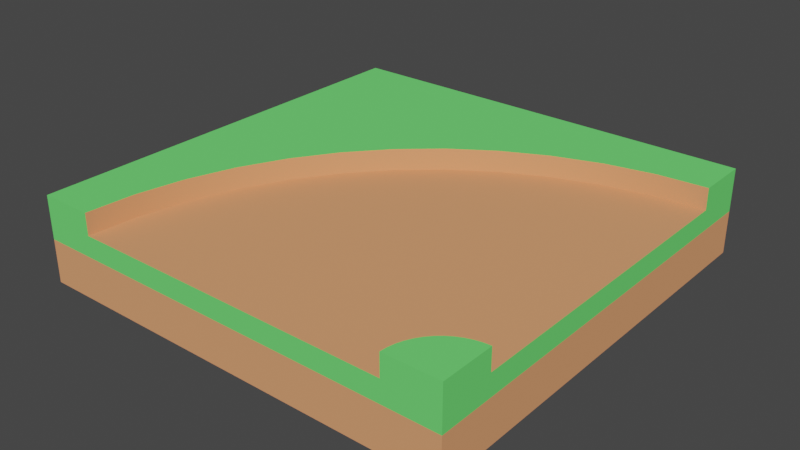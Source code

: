 # Source: zatacka.blend  (saved by Blender 3.6.13; exported with 4.5.12 LTS)
import bpy
from mathutils import Matrix  # noqa: F401  (used for matrix-valued properties, if any)

bpy.ops.wm.read_factory_settings(use_empty=True)
scene = bpy.context.scene
scene.name = 'Scene'

# ---- collections
col_collection = bpy.data.collections.new('Collection'); scene.collection.children.link(col_collection)

# ---- materials (node trees are filled in below, after node groups)
mat_dirtdark = bpy.data.materials.new('dirtDark')
mat_dirtdark.use_transparent_shadow = False
mat_dirtdark.roughness = 1.0
mat_dirt = bpy.data.materials.new('dirt')
mat_dirt.use_transparent_shadow = False
mat_dirt.roughness = 1.0
mat_foliage = bpy.data.materials.new('foliage')
mat_foliage.use_transparent_shadow = False
mat_foliage.roughness = 1.0

# ---- material node trees
mat_dirtdark.use_nodes = True; mat_dirtdark.node_tree.nodes.clear()
_N = mat_dirtdark.node_tree.nodes; _L = mat_dirtdark.node_tree.links
n0 = _N.new('ShaderNodeBsdfPrincipled'); n0.name = 'Principled BSDF'; n0.location = (0, 300)
n0.distribution = 'GGX'
n0.subsurface_method = 'RANDOM_WALK_SKIN'
n0.inputs[0].default_value = (0.8, 0.3405, 0.16, 1.0)
n0.inputs[2].default_value = 1.0
n0.inputs[3].default_value = 1.45
n0.inputs[13].default_value = 0.0
n0.inputs[27].default_value = (0.0, 0.0, 0.0, 1.0)
n0.inputs[28].default_value = 1.0
n1 = _N.new('ShaderNodeOutputMaterial'); n1.name = 'Material Output'; n1.location = (280, 300)
_L.new(n0.outputs[0], n1.inputs[0])
n1.is_active_output = True
mat_dirt.use_nodes = True; mat_dirt.node_tree.nodes.clear()
_N = mat_dirt.node_tree.nodes; _L = mat_dirt.node_tree.links
n0 = _N.new('ShaderNodeBsdfPrincipled'); n0.name = 'Principled BSDF'; n0.location = (0, 300)
n0.distribution = 'GGX'
n0.subsurface_method = 'RANDOM_WALK_SKIN'
n0.inputs[0].default_value = (0.8, 0.3405, 0.16, 1.0)
n0.inputs[2].default_value = 1.0
n0.inputs[3].default_value = 1.45
n0.inputs[13].default_value = 0.0
n0.inputs[27].default_value = (0.0, 0.0, 0.0, 1.0)
n0.inputs[28].default_value = 1.0
n1 = _N.new('ShaderNodeOutputMaterial'); n1.name = 'Material Output'; n1.location = (280, 300)
_L.new(n0.outputs[0], n1.inputs[0])
n1.is_active_output = True
mat_foliage.use_nodes = True; mat_foliage.node_tree.nodes.clear()
_N = mat_foliage.node_tree.nodes; _L = mat_foliage.node_tree.links
n0 = _N.new('ShaderNodeBsdfPrincipled'); n0.name = 'Principled BSDF'; n0.location = (0, 300)
n0.distribution = 'GGX'
n0.subsurface_method = 'RANDOM_WALK_SKIN'
n0.inputs[0].default_value = (0.16, 0.8, 0.1702, 1.0)
n0.inputs[2].default_value = 1.0
n0.inputs[3].default_value = 1.45
n0.inputs[13].default_value = 0.0
n0.inputs[27].default_value = (0.0, 0.0, 0.0, 1.0)
n0.inputs[28].default_value = 1.0
n1 = _N.new('ShaderNodeOutputMaterial'); n1.name = 'Material Output'; n1.location = (280, 300)
_L.new(n0.outputs[0], n1.inputs[0])
n1.is_active_output = True

# ---- world
world_world = bpy.data.worlds.new('World'); scene.world = world_world
world_world.use_nodes = True; world_world.node_tree.nodes.clear()
_N = world_world.node_tree.nodes; _L = world_world.node_tree.links
n0 = _N.new('ShaderNodeOutputWorld'); n0.name = 'World Output'; n0.location = (300, 300)
n1 = _N.new('ShaderNodeBackground'); n1.name = 'Background'; n1.location = (10, 300)
n1.inputs[0].default_value = (0.05088, 0.05088, 0.05088, 1.0)
_L.new(n1.outputs[0], n0.inputs[0])
n0.is_active_output = True
world_world.color = (0.05088, 0.05088, 0.05088)
world_world.use_sun_shadow = False
world_world.sun_shadow_jitter_overblur = 0.0

# ---- meshes
me_tile_cornerround = bpy.data.meshes.new('tile_cornerRound')
me_tile_cornerround.from_pydata([(-0.2578, 0.2, 0.0625), (-0.2578, 0.15, 0.0625), (-0.3084, 0.2, 0.1652), (-0.3084, 0.15, 0.1652), (-0.03267, 0.15, -0.1942), (-0.1187, 0.15, -0.1187), (-0.03267, 0.2, -0.1942), (-0.1187, 0.2, -0.1187), (0.1652, 0.15, -0.3084), (0.0625, 0.15, -0.2578), (0.1652, 0.2, -0.3084), (0.0625, 0.2, -0.2578), (0.3858, 0.15, -0.3675), (0.2735, 0.15, -0.3452), (0.3858, 0.2, -0.3675), (0.2735, 0.2, -0.3452), (0.5, 0.15, -0.2812), (0.398, 0.15, -0.2746), (0.5, 0.15, -0.375), (0.2978, 0.15, -0.2546), (0.201, 0.15, -0.2218), (0.1094, 0.15, -0.1766), (0.02441, 0.15, -0.1198), (-0.05243, 0.15, -0.05243), (-0.1198, 0.15, 0.02441), (-0.1942, 0.15, -0.03267), (-0.1766, 0.15, 0.1094), (-0.2218, 0.15, 0.201), (-0.2546, 0.15, 0.2978), (-0.2746, 0.15, 0.398), (-0.2812, 0.15, 0.5), (-0.375, 0.15, 0.5), (-0.3452, 0.15, 0.2735), (-0.3675, 0.15, 0.3858), (-0.1942, 0.2, -0.03267), (0.5, 0.2, -0.375), (0.4116, 0.15, 0.4116), (0.4116, 0.2, 0.4116), (0.4008, 0.15, 0.4239), (0.4008, 0.2, 0.4239), (0.3917, 0.15, 0.4375), (0.3917, 0.2, 0.4375), (-0.3452, 0.2, 0.2735), (-0.3675, 0.2, 0.3858), (0.4837, 0.15, 0.3761), (0.5, 0.15, 0.375), (0.4837, 0.2, 0.3761), (0.5, 0.2, 0.375), (0.4375, 0.15, 0.3917), (0.4522, 0.15, 0.3845), (0.4375, 0.2, 0.3917), (0.4522, 0.2, 0.3845), (0.3761, 0.15, 0.4837), (0.3761, 0.2, 0.4837), (0.375, 0.15, 0.5), (0.375, 0.2, 0.5), (0.4676, 0.15, 0.3793), (0.4676, 0.2, 0.3793), (0.3793, 0.15, 0.4676), (0.3793, 0.2, 0.4676), (0.3845, 0.15, 0.4522), (0.3845, 0.2, 0.4522), (0.4239, 0.15, 0.4008), (0.4239, 0.2, 0.4008), (-0.375, 0.2, 0.5), (0.5, 0.15, 0.2812), (0.4714, 0.15, 0.2831), (0.4434, 0.15, 0.2887), (0.4163, 0.15, 0.2979), (0.3906, 0.15, 0.3106), (0.3668, 0.15, 0.3265), (0.2812, 0.15, 0.5), (0.3453, 0.15, 0.3453), (0.3265, 0.15, 0.3668), (0.3106, 0.15, 0.3906), (0.2979, 0.15, 0.4163), (0.2887, 0.15, 0.4434), (0.2831, 0.15, 0.4714), (0.5, 0.1, -0.5), (0.5, 0.0, -0.5), (0.5, 0.1, 0.5), (0.5, 0.0, 0.5), (-0.5, 0.0, -0.5), (-0.5, 0.1, -0.5), (-0.5, 0.0, 0.5), (-0.5, 0.1, 0.5), (0.5, 0.2, -0.5), (-0.5, 0.2, -0.5), (-0.5, 0.2, 0.5), (0.5, 0.2, 0.5)], [], [(2, 1, 0), (1, 2, 3), (6, 5, 4), (5, 6, 7), (10, 9, 8), (9, 10, 11), (11, 4, 9), (4, 11, 6), (14, 13, 12), (13, 14, 15), (18, 17, 16), (17, 18, 12), (17, 12, 19), (19, 12, 13), (19, 13, 20), (20, 13, 8), (20, 8, 21), (21, 8, 9), (21, 9, 22), (22, 9, 4), (22, 4, 23), (23, 4, 5), (23, 5, 24), (24, 5, 25), (24, 25, 26), (26, 25, 27), (27, 25, 1), (27, 1, 28), (28, 1, 29), (29, 1, 3), (29, 3, 30), (30, 3, 31), (31, 3, 32), (31, 32, 33), (34, 5, 7), (5, 34, 25), (0, 25, 34), (25, 0, 1), (15, 8, 13), (8, 15, 10), (35, 12, 18), (12, 35, 14), (38, 37, 36), (37, 38, 39), (40, 39, 38), (39, 40, 41), (43, 32, 42), (32, 43, 33), (46, 45, 44), (45, 46, 47), (50, 49, 48), (49, 50, 51), (54, 53, 52), (53, 54, 55), (57, 44, 56), (44, 57, 46), (42, 3, 2), (3, 42, 32), (52, 59, 58), (59, 52, 53), (60, 41, 40), (41, 60, 61), (58, 61, 60), (61, 58, 59), (63, 48, 62), (48, 63, 50), (64, 33, 43), (33, 64, 31), (37, 62, 36), (62, 37, 63), (65, 44, 45), (44, 65, 66), (44, 66, 56), (56, 66, 67), (56, 67, 49), (49, 67, 48), (48, 67, 68), (48, 68, 62), (62, 68, 36), (36, 68, 69), (36, 69, 38), (38, 69, 40), (40, 69, 60), (60, 69, 70), (60, 70, 58), (58, 70, 52), (52, 70, 54), (54, 70, 71), (71, 70, 72), (71, 72, 73), (71, 73, 74), (71, 74, 75), (71, 75, 76), (71, 76, 77), (51, 56, 49), (56, 51, 57), (80, 79, 78), (79, 80, 81), (83, 79, 82), (79, 83, 78), (84, 79, 81), (79, 84, 82), (80, 84, 81), (84, 80, 85), (84, 83, 82), (83, 84, 85), (16, 66, 65), (66, 16, 17), (66, 17, 67), (67, 17, 68), (68, 17, 69), (69, 17, 19), (69, 19, 70), (70, 19, 72), (72, 19, 73), (73, 19, 74), (74, 19, 75), (75, 19, 76), (76, 19, 20), (76, 20, 77), (77, 20, 71), (71, 20, 30), (30, 20, 21), (30, 21, 22), (30, 22, 23), (30, 23, 24), (30, 24, 26), (30, 26, 27), (30, 27, 28), (30, 28, 29), (86, 14, 35), (14, 86, 87), (14, 87, 15), (15, 87, 10), (10, 87, 11), (11, 87, 6), (6, 87, 7), (7, 87, 34), (34, 87, 0), (0, 87, 2), (2, 87, 42), (42, 87, 43), (43, 87, 64), (64, 87, 88), (87, 78, 83), (78, 87, 86), (89, 45, 47), (80, 45, 89), (80, 65, 45), (80, 16, 65), (80, 18, 16), (78, 18, 80), (78, 35, 18), (35, 78, 86), (80, 54, 85), (54, 80, 89), (54, 89, 55), (31, 85, 54), (85, 31, 88), (31, 54, 71), (31, 71, 30), (88, 31, 64), (47, 55, 89), (55, 47, 46), (55, 46, 57), (55, 57, 51), (55, 51, 50), (55, 50, 63), (55, 63, 37), (55, 37, 39), (55, 39, 41), (55, 41, 61), (55, 61, 59), (55, 59, 53), (85, 87, 83), (87, 85, 88)])
me_tile_cornerround.polygons.foreach_set('material_index', [0, 0, 0, 0, 0, 0, 0, 0, 0, 0, 0, 0, 0, 0, 0, 0, 0, 0, 0, 0, 0, 0, 0, 0, 0, 0, 0, 0, 0, 0, 0, 0, 0, 0, 0, 0, 0, 0, 0, 0, 0, 0, 0, 0, 0, 0, 0, 0, 0, 0, 0, 0, 0, 0, 0, 0, 0, 0, 0, 0, 0, 0, 0, 0, 0, 0, 0, 0, 0, 0, 0, 0, 0, 0, 0, 0, 0, 0, 0, 0, 0, 0, 0, 0, 0, 0, 0, 0, 0, 0, 0, 0, 0, 0, 0, 0, 1, 1, 1, 1, 1, 1, 1, 1, 1, 1, 1, 1, 1, 1, 1, 1, 1, 1, 1, 1, 1, 1, 1, 1, 1, 1, 1, 1, 1, 1, 1, 1, 1, 1, 2, 2, 2, 2, 2, 2, 2, 2, 2, 2, 2, 2, 2, 2, 2, 2, 2, 2, 2, 2, 2, 2, 2, 2, 2, 2, 2, 2, 2, 2, 2, 2, 2, 2, 2, 2, 2, 2, 2, 2, 2, 2, 2, 2, 2, 2])
_uv = me_tile_cornerround.uv_layers.new(name='UVMap')
_uv.uv.foreach_set('vector', [-11.2, 7.874, -6.695, 5.906, -6.695, 7.874, -6.695, 5.906, -11.2, 7.874, -11.2, 5.906, 4.074, 7.874, -0.4323, 5.906, 4.074, 5.906, -0.4323, 5.906, 4.074, 7.874, -0.4323, 7.874, 11.2, 7.874, 6.695, 5.906, 11.2, 5.906, 6.695, 5.906, 11.2, 7.874, 6.695, 7.874, 7.684, 7.874, 3.178, 5.906, 7.684, 5.906, 3.178, 5.906, 7.684, 7.874, 3.178, 7.874, 17.72, 7.874, 13.21, 5.906, 17.72, 5.906, 13.21, 5.906, 17.72, 7.874, 13.21, 7.874, -19.69, -14.76, -15.67, -10.81, -19.69, -11.07, -15.67, -10.81, -19.69, -14.76, -15.19, -14.47, -15.67, -10.81, -15.19, -14.47, -11.72, -10.02, -11.72, -10.02, -15.19, -14.47, -10.77, -13.59, -11.72, -10.02, -10.77, -13.59, -7.915, -8.732, -7.915, -8.732, -10.77, -13.59, -6.502, -12.14, -7.915, -8.732, -6.502, -12.14, -4.306, -6.952, -4.306, -6.952, -6.502, -12.14, -2.461, -10.15, -4.306, -6.952, -2.461, -10.15, -0.9608, -4.717, -0.9608, -4.717, -2.461, -10.15, 1.286, -7.645, -0.9608, -4.717, 1.286, -7.645, 2.064, -2.064, 2.064, -2.064, 1.286, -7.645, 4.674, -4.674, 2.064, -2.064, 4.674, -4.674, 4.717, 0.9608, 4.717, 0.9608, 4.674, -4.674, 7.645, -1.286, 4.717, 0.9608, 7.645, -1.286, 6.952, 4.306, 6.952, 4.306, 7.645, -1.286, 8.732, 7.915, 8.732, 7.915, 7.645, -1.286, 10.15, 2.461, 8.732, 7.915, 10.15, 2.461, 10.02, 11.72, 10.02, 11.72, 10.15, 2.461, 10.81, 15.67, 10.81, 15.67, 10.15, 2.461, 12.14, 6.502, 10.81, 15.67, 12.14, 6.502, 11.07, 19.69, 11.07, 19.69, 12.14, 6.502, 14.76, 19.69, 14.76, 19.69, 12.14, 6.502, 13.59, 10.77, 14.76, 19.69, 13.59, 10.77, 14.47, 15.19, -4.074, 7.874, 0.4323, 5.906, 0.4323, 7.874, 0.4323, 5.906, -4.074, 7.874, -4.074, 5.906, -7.684, 7.874, -3.178, 5.906, -3.178, 7.874, -3.178, 5.906, -7.684, 7.874, -7.684, 5.906, 14.57, 7.874, 10.06, 5.906, 14.57, 5.906, 10.06, 5.906, 14.57, 7.874, 10.06, 7.874, 20.61, 7.874, 16.1, 5.906, 20.61, 5.906, 16.1, 5.906, 20.61, 7.874, 16.1, 7.874, 2.143, 5.906, 1.499, 7.874, 1.499, 5.906, 1.499, 7.874, 2.143, 5.906, 2.143, 7.874, 5.753, 5.906, 5.109, 7.874, 5.109, 5.906, 5.109, 7.874, 5.753, 5.906, 5.753, 7.874, -17.72, 7.874, -13.21, 5.906, -13.21, 7.874, -13.21, 5.906, -17.72, 7.874, -17.72, 5.906, -18.03, 7.874, -18.68, 5.906, -18.03, 5.906, -18.68, 5.906, -18.03, 7.874, -18.68, 7.874, -8.627, 7.874, -9.27, 5.906, -8.627, 5.906, -9.27, 5.906, -8.627, 7.874, -9.27, 7.874, 18.68, 5.906, 18.03, 7.874, 18.03, 5.906, 18.03, 7.874, 18.68, 5.906, 18.68, 7.874, -15.14, 7.874, -15.79, 5.906, -15.14, 5.906, -15.79, 5.906, -15.14, 7.874, -15.79, 7.874, -14.57, 7.874, -10.06, 5.906, -10.06, 7.874, -10.06, 5.906, -14.57, 7.874, -14.57, 5.906, 15.79, 5.906, 15.14, 7.874, 15.14, 5.906, 15.14, 7.874, 15.79, 5.906, 15.79, 7.874, 9.27, 5.906, 8.627, 7.874, 8.627, 5.906, 8.627, 7.874, 9.27, 5.906, 9.27, 7.874, 12.63, 5.906, 11.99, 7.874, 11.99, 5.906, 11.99, 7.874, 12.63, 5.906, 12.63, 7.874, -5.109, 7.874, -5.753, 5.906, -5.109, 5.906, -5.753, 5.906, -5.109, 7.874, -5.753, 7.874, -20.61, 7.874, -16.1, 5.906, -16.1, 7.874, -16.1, 5.906, -20.61, 7.874, -20.61, 5.906, -1.499, 7.874, -2.143, 5.906, -1.499, 5.906, -2.143, 5.906, -1.499, 7.874, -2.143, 7.874, -19.69, 11.07, -19.04, 14.81, -19.69, 14.76, -19.04, 14.81, -19.69, 11.07, -18.56, 11.15, -19.04, 14.81, -18.56, 11.15, -18.41, 14.93, -18.41, 14.93, -18.56, 11.15, -17.46, 11.37, -18.41, 14.93, -17.46, 11.37, -17.8, 15.14, -17.8, 15.14, -17.46, 11.37, -17.22, 15.42, -17.22, 15.42, -17.46, 11.37, -16.39, 11.73, -17.22, 15.42, -16.39, 11.73, -16.69, 15.78, -16.69, 15.78, -16.39, 11.73, -16.21, 16.21, -16.21, 16.21, -16.39, 11.73, -15.38, 12.23, -16.21, 16.21, -15.38, 12.23, -15.78, 16.69, -15.78, 16.69, -15.38, 12.23, -15.42, 17.22, -15.42, 17.22, -15.38, 12.23, -15.14, 17.8, -15.14, 17.8, -15.38, 12.23, -14.44, 12.85, -15.14, 17.8, -14.44, 12.85, -14.93, 18.41, -14.93, 18.41, -14.44, 12.85, -14.81, 19.04, -14.81, 19.04, -14.44, 12.85, -14.76, 19.69, -14.76, 19.69, -14.44, 12.85, -11.07, 19.69, -11.07, 19.69, -14.44, 12.85, -13.6, 13.6, -11.07, 19.69, -13.6, 13.6, -12.85, 14.44, -11.07, 19.69, -12.85, 14.44, -12.23, 15.38, -11.07, 19.69, -12.23, 15.38, -11.73, 16.39, -11.07, 19.69, -11.73, 16.39, -11.37, 17.46, -11.07, 19.69, -11.37, 17.46, -11.15, 18.56, -11.99, 7.874, -12.63, 5.906, -11.99, 5.906, -12.63, 5.906, -11.99, 7.874, -12.63, 7.874, -19.69, 3.937, 19.69, 0.0, 19.69, 3.937, 19.69, 0.0, -19.69, 3.937, -19.69, 0.0, 19.69, 3.937, -19.69, 0.0, 19.69, 0.0, -19.69, 0.0, 19.69, 3.937, -19.69, 3.937, -19.69, 19.69, 19.69, -19.69, 19.69, 19.69, 19.69, -19.69, -19.69, 19.69, -19.69, -19.69, 19.69, 3.937, -19.69, 0.0, 19.69, 0.0, -19.69, 0.0, 19.69, 3.937, -19.69, 3.937, 19.69, 0.0, -19.69, 3.937, -19.69, 0.0, -19.69, 3.937, 19.69, 0.0, 19.69, 3.937, -19.69, -11.07, -18.56, 11.15, -19.69, 11.07, -18.56, 11.15, -19.69, -11.07, -15.67, -10.81, -18.56, 11.15, -15.67, -10.81, -17.46, 11.37, -17.46, 11.37, -15.67, -10.81, -16.39, 11.73, -16.39, 11.73, -15.67, -10.81, -15.38, 12.23, -15.38, 12.23, -15.67, -10.81, -11.72, -10.02, -15.38, 12.23, -11.72, -10.02, -14.44, 12.85, -14.44, 12.85, -11.72, -10.02, -13.6, 13.6, -13.6, 13.6, -11.72, -10.02, -12.85, 14.44, -12.85, 14.44, -11.72, -10.02, -12.23, 15.38, -12.23, 15.38, -11.72, -10.02, -11.73, 16.39, -11.73, 16.39, -11.72, -10.02, -11.37, 17.46, -11.37, 17.46, -11.72, -10.02, -7.915, -8.732, -11.37, 17.46, -7.915, -8.732, -11.15, 18.56, -11.15, 18.56, -7.915, -8.732, -11.07, 19.69, -11.07, 19.69, -7.915, -8.732, 11.07, 19.69, 11.07, 19.69, -7.915, -8.732, -4.306, -6.952, 11.07, 19.69, -4.306, -6.952, -0.9608, -4.717, 11.07, 19.69, -0.9608, -4.717, 2.064, -2.064, 11.07, 19.69, 2.064, -2.064, 4.717, 0.9608, 11.07, 19.69, 4.717, 0.9608, 6.952, 4.306, 11.07, 19.69, 6.952, 4.306, 8.732, 7.915, 11.07, 19.69, 8.732, 7.915, 10.02, 11.72, 11.07, 19.69, 10.02, 11.72, 10.81, 15.67, -19.69, -19.69, -15.19, -14.47, -19.69, -14.76, -15.19, -14.47, -19.69, -19.69, 19.69, -19.69, -15.19, -14.47, 19.69, -19.69, -10.77, -13.59, -10.77, -13.59, 19.69, -19.69, -6.502, -12.14, -6.502, -12.14, 19.69, -19.69, -2.461, -10.15, -2.461, -10.15, 19.69, -19.69, 1.286, -7.645, 1.286, -7.645, 19.69, -19.69, 4.674, -4.674, 4.674, -4.674, 19.69, -19.69, 7.645, -1.286, 7.645, -1.286, 19.69, -19.69, 10.15, 2.461, 10.15, 2.461, 19.69, -19.69, 12.14, 6.502, 12.14, 6.502, 19.69, -19.69, 13.59, 10.77, 13.59, 10.77, 19.69, -19.69, 14.47, 15.19, 14.47, 15.19, 19.69, -19.69, 14.76, 19.69, 14.76, 19.69, 19.69, -19.69, 19.69, 19.69, 19.69, 7.874, -19.69, 3.937, 19.69, 3.937, -19.69, 3.937, 19.69, 7.874, -19.69, 7.874, -19.69, 7.874, -14.76, 5.906, -14.76, 7.874, -19.69, 3.937, -14.76, 5.906, -19.69, 7.874, -19.69, 3.937, -11.07, 5.906, -14.76, 5.906, -19.69, 3.937, 11.07, 5.906, -11.07, 5.906, -19.69, 3.937, 14.76, 5.906, 11.07, 5.906, 19.69, 3.937, 14.76, 5.906, -19.69, 3.937, 19.69, 3.937, 14.76, 7.874, 14.76, 5.906, 14.76, 7.874, 19.69, 3.937, 19.69, 7.874, 19.69, 3.937, 14.76, 5.906, -19.69, 3.937, 14.76, 5.906, 19.69, 3.937, 19.69, 7.874, 14.76, 5.906, 19.69, 7.874, 14.76, 7.874, -14.76, 5.906, -19.69, 3.937, 14.76, 5.906, -19.69, 3.937, -14.76, 5.906, -19.69, 7.874, -14.76, 5.906, 14.76, 5.906, 11.07, 5.906, -14.76, 5.906, 11.07, 5.906, -11.07, 5.906, -19.69, 7.874, -14.76, 5.906, -14.76, 7.874, -19.69, 14.76, -14.76, 19.69, -19.69, 19.69, -14.76, 19.69, -19.69, 14.76, -19.04, 14.81, -14.76, 19.69, -19.04, 14.81, -18.41, 14.93, -14.76, 19.69, -18.41, 14.93, -17.8, 15.14, -14.76, 19.69, -17.8, 15.14, -17.22, 15.42, -14.76, 19.69, -17.22, 15.42, -16.69, 15.78, -14.76, 19.69, -16.69, 15.78, -16.21, 16.21, -14.76, 19.69, -16.21, 16.21, -15.78, 16.69, -14.76, 19.69, -15.78, 16.69, -15.42, 17.22, -14.76, 19.69, -15.42, 17.22, -15.14, 17.8, -14.76, 19.69, -15.14, 17.8, -14.93, 18.41, -14.76, 19.69, -14.93, 18.41, -14.81, 19.04, 19.69, 3.937, -19.69, 7.874, -19.69, 3.937, -19.69, 7.874, 19.69, 3.937, 19.69, 7.874])
me_tile_cornerround.materials.append(mat_dirtdark)
me_tile_cornerround.materials.append(mat_dirt)
me_tile_cornerround.materials.append(mat_foliage)
me_tile_cornerround.update()
me_tile_cornerround.normals_split_custom_set([tuple(v) for v in zip(*[iter([0.9239, -1.831e-06, 0.3827, 0.866, -7.787e-07, 0.5, 0.866, 0.0, 0.5, 0.866, 1.831e-06, 0.5, 0.9239, 7.787e-07, 0.3827, 0.9239, 0.0, 0.3827, 0.6088, 3.591e-06, 0.7933, 0.7071, 0.0, 0.7071, 0.6088, -2.858e-09, 0.7933, 0.7071, -3.591e-06, 0.7071, 0.6088, 0.0, 0.7933, 0.7071, 2.858e-09, 0.7071, 0.3827, 3.593e-06, 0.9239, 0.5, 0.0, 0.866, 0.3827, -2.858e-09, 0.9239, 0.5, -3.593e-06, 0.866, 0.3827, 0.0, 0.9239, 0.5, 2.858e-09, 0.866, 0.5, 3.584e-06, 0.866, 0.6088, 0.0, 0.7934, 0.5, -2.858e-09, 0.866, 0.6087, -3.586e-06, 0.7934, 0.5, 0.0, 0.866, 0.6087, 2.858e-09, 0.7934, 0.1305, 3.599e-06, 0.9914, 0.2588, 0.0, 0.9659, 0.1305, -2.858e-09, 0.9914, 0.2588, -3.6e-06, 0.9659, 0.1305, 0.0, 0.9914, 0.2588, 2.858e-09, 0.9659, 0.0, 1.0, 0.0, 0.0, 1.0, 0.0, 0.0, 1.0, 0.0, 0.0, 1.0, 0.0, 0.0, 1.0, 0.0, 0.0, 1.0, 0.0, 0.0, 1.0, 0.0, 0.0, 1.0, 0.0, 0.0, 1.0, 0.0, 0.0, 1.0, 0.0, 0.0, 1.0, 0.0, 0.0, 1.0, 0.0, 0.0, 1.0, 0.0, 0.0, 1.0, 0.0, 0.0, 1.0, 0.0, 0.0, 1.0, 0.0, 0.0, 1.0, 0.0, 0.0, 1.0, 0.0, 0.0, 1.0, 1.948e-07, 0.0, 1.0, 1.948e-07, 0.0, 1.0, 1.948e-07, 0.0, 1.0, 0.0, 0.0, 1.0, 0.0, 0.0, 1.0, 0.0, 0.0, 1.0, 0.0, 0.0, 1.0, 0.0, 0.0, 1.0, 0.0, 0.0, 1.0, 0.0, 0.0, 1.0, 0.0, 0.0, 1.0, 0.0, 0.0, 1.0, 1.461e-07, 0.0, 1.0, 1.461e-07, 0.0, 1.0, 1.461e-07, 0.0, 1.0, 0.0, 0.0, 1.0, 0.0, 0.0, 1.0, 0.0, 0.0, 1.0, 0.0, 0.0, 1.0, 0.0, 0.0, 1.0, 0.0, 0.0, 1.0, 0.0, 0.0, 1.0, 0.0, 0.0, 1.0, 0.0, 0.0, 1.0, -4.871e-08, 0.0, 1.0, -4.871e-08, 0.0, 1.0, -4.871e-08, 0.0, 1.0, 1.159e-07, 0.0, 1.0, 1.159e-07, 0.0, 1.0, 1.159e-07, 0.0, 1.0, 0.0, 0.0, 1.0, 0.0, 0.0, 1.0, 0.0, 0.0, 1.0, -2.898e-08, 0.0, 1.0, -2.898e-08, 0.0, 1.0, -2.898e-08, 0.0, 1.0, 0.0, 0.0, 1.0, 0.0, 0.0, 1.0, 0.0, 0.0, 1.0, 0.0, 0.0, 1.0, 0.0, 0.0, 1.0, 0.0, 0.0, 1.0, -1.86e-07, 0.0, 1.0, -1.86e-07, 0.0, 1.0, -1.86e-07, 0.0, 1.0, 0.0, 0.0, 1.0, 0.0, 0.0, 1.0, 0.0, 0.0, 1.0, 1.826e-07, 0.0, 1.0, 1.826e-07, 0.0, 1.0, 1.826e-07, 0.0, 1.0, -2.723e-07, 0.0, 1.0, -2.723e-07, 0.0, 1.0, -2.723e-07, 0.7933, -1.844e-06, 0.6088, 0.7071, -7.787e-07, 0.7071, 0.7071, 0.0, 0.7071, 0.7071, 1.844e-06, 0.7071, 0.7933, 7.787e-07, 0.6088, 0.7933, 0.0, 0.6088, 0.866, -1.829e-06, 0.5, 0.7934, -7.475e-07, 0.6087, 0.7934, 0.0, 0.6087, 0.7934, 1.831e-06, 0.6088, 0.866, 7.475e-07, 0.5, 0.866, 0.0, 0.5, 0.2588, 3.586e-06, 0.9659, 0.3827, 0.0, 0.9239, 0.2588, -2.858e-09, 0.9659, 0.3827, -3.584e-06, 0.9239, 0.2588, 0.0, 0.9659, 0.3827, 2.858e-09, 0.9239, 0.0654, 0.0, 0.9979, 0.1305, 0.0, 0.9914, 0.0654, 0.0, 0.9979, 0.1305, -3.586e-06, 0.9914, 0.0654, 0.0, 0.9979, 0.1305, 2.858e-09, 0.9914, -0.7933, 2.487e-06, -0.6088, -0.7071, 5.116e-06, -0.7071, -0.7071, 3.124e-06, -0.7071, -0.7071, -2.483e-06, -0.7071, -0.7933, -5.116e-06, -0.6088, -0.7933, -3.124e-06, -0.6088, -0.866, 2.475e-06, -0.5, -0.7934, 5.116e-06, -0.6087, -0.7934, 3.124e-06, -0.6087, -0.7934, -2.475e-06, -0.6088, -0.866, -5.116e-06, -0.5, -0.866, -3.134e-05, -0.5, 0.9914, -1.835e-06, 0.1305, 0.9659, -7.787e-07, 0.2588, 0.9659, 0.0, 0.2588, 0.9659, 1.814e-06, 0.2588, 0.9914, 7.787e-07, 0.1305, 0.9914, 0.0, 0.1305, -0.1305, 2.317e-06, -0.9914, -0.0654, 0.0, -0.9979, -0.1305, 3.139e-06, -0.9914, -0.06541, 0.0, -0.9979, -0.1305, -5.041e-06, -0.9914, -0.06541, 0.0, -0.9979, -0.5, 2.293e-06, -0.866, -0.3827, 5.041e-06, -0.9239, -0.5, 3.139e-06, -0.866, -0.3827, -2.293e-06, -0.9239, -0.5, -5.041e-06, -0.866, -0.3827, -3.139e-06, -0.9239, -0.9979, 0.0, -0.0654, -0.9914, 5.116e-06, -0.1305, -0.9914, 3.124e-06, -0.1305, -0.9914, -2.49e-06, -0.1305, -0.9979, 0.0, -0.0654, -0.9979, 0.0, -0.0654, -0.2588, 2.308e-06, -0.9659, -0.1305, 2.509e-05, -0.9914, -0.2588, 3.139e-06, -0.9659, -0.1305, -2.308e-06, -0.9914, -0.2588, -5.026e-06, -0.9659, -0.1305, -3.139e-06, -0.9914, 0.9659, -1.818e-06, 0.2588, 0.9239, -7.475e-07, 0.3827, 0.9239, 0.0, 0.3827, 0.9239, 1.812e-06, 0.3827, 0.9659, 7.475e-07, 0.2588, 0.9659, 0.0, 0.2588, -0.9914, 2.466e-06, -0.1305, -0.9659, 5.124e-06, -0.2588, -0.9659, 2.194e-05, -0.2588, -0.9659, -2.466e-06, -0.2588, -0.9914, -5.124e-06, -0.1305, -0.9914, -3.124e-06, -0.1305, -0.9239, 2.494e-06, -0.3827, -0.866, 5.109e-06, -0.5, -0.866, 3.124e-06, -0.5, -0.866, -2.496e-06, -0.5, -0.9239, -5.109e-06, -0.3827, -0.9239, -3.124e-06, -0.3827, -0.9659, 2.431e-06, -0.2588, -0.9239, 5.14e-06, -0.3827, -0.9239, 3.124e-06, -0.3827, -0.9239, -2.429e-06, -0.3827, -0.9659, -5.14e-06, -0.2588, -0.9659, -3.124e-06, -0.2588, -0.6087, 2.31e-06, -0.7934, -0.5, 5.041e-06, -0.866, -0.6087, 3.139e-06, -0.7934, -0.5, -2.313e-06, -0.866, -0.6088, -5.041e-06, -0.7934, -0.5, -3.139e-06, -0.866, 0.9979, 0.0, 0.0654, 0.9914, -7.475e-07, 0.1305, 0.9914, 0.0, 0.1305, 0.9914, 1.801e-06, 0.1305, 0.9979, 0.0, 0.0654, 0.9979, 0.0, 0.0654, -0.7071, 2.321e-06, -0.7071, -0.6088, 5.026e-06, -0.7933, -0.7071, 3.139e-06, -0.7071, -0.6088, -2.321e-06, -0.7933, -0.7071, -5.026e-06, -0.7071, -0.6088, -3.139e-06, -0.7933, 0.0, 1.0, 0.0, 0.0, 1.0, 0.0, 0.0, 1.0, 0.0, 0.0, 1.0, 0.0, 0.0, 1.0, 0.0, 0.0, 1.0, 0.0, 0.0, 1.0, 0.0, 0.0, 1.0, 0.0, 0.0, 1.0, 0.0, 0.0, 1.0, 0.0, 0.0, 1.0, 0.0, 0.0, 1.0, 0.0, 0.0, 1.0, 1.522e-07, 0.0, 1.0, 1.522e-07, 0.0, 1.0, 1.522e-07, 0.0, 1.0, -7.927e-08, 0.0, 1.0, -7.927e-08, 0.0, 1.0, -7.927e-08, 0.0, 1.0, 0.0, 0.0, 1.0, 0.0, 0.0, 1.0, 0.0, 0.0, 1.0, 0.0, 0.0, 1.0, 0.0, 0.0, 1.0, 0.0, 0.0, 1.0, 1.728e-07, 0.0, 1.0, 1.728e-07, 0.0, 1.0, 1.728e-07, 0.0, 1.0, 0.0, 0.0, 1.0, 0.0, 0.0, 1.0, 0.0, 0.0, 1.0, -1.728e-07, 0.0, 1.0, -1.728e-07, 0.0, 1.0, -1.728e-07, 0.0, 1.0, 9.964e-08, 0.0, 1.0, 9.964e-08, 0.0, 1.0, 9.964e-08, 0.0, 1.0, 0.0, 0.0, 1.0, 0.0, 0.0, 1.0, 0.0, 0.0, 1.0, -1.423e-07, 0.0, 1.0, -1.423e-07, 0.0, 1.0, -1.423e-07, 0.0, 1.0, 2.492e-07, 0.0, 1.0, 2.492e-07, 0.0, 1.0, 2.492e-07, 0.0, 1.0, 0.0, 0.0, 1.0, 0.0, 0.0, 1.0, 0.0, 0.0, 1.0, 0.0, 0.0, 1.0, 0.0, 0.0, 1.0, 0.0, 0.0, 1.0, 0.0, 0.0, 1.0, 0.0, 0.0, 1.0, 0.0, 0.0, 1.0, 0.0, 0.0, 1.0, 0.0, 0.0, 1.0, 0.0, 0.0, 1.0, 6.048e-07, 0.0, 1.0, 6.048e-07, 0.0, 1.0, 6.048e-07, 0.0, 1.0, -4.471e-07, 0.0, 1.0, -4.471e-07, 0.0, 1.0, -4.471e-07, 0.0, 1.0, -3.683e-07, 0.0, 1.0, -3.683e-07, 0.0, 1.0, -3.683e-07, 0.0, 1.0, 0.0, 0.0, 1.0, 0.0, 0.0, 1.0, 0.0, 0.0, 1.0, 1.089e-06, 0.0, 1.0, 1.089e-06, 0.0, 1.0, 1.089e-06, -0.3827, 2.306e-06, -0.9239, -0.2588, 4.979e-06, -0.9659, -0.3827, 3.139e-06, -0.9239, -0.2588, -2.308e-06, -0.9659, -0.3827, -4.979e-06, -0.9239, -0.2588, -3.139e-06, -0.9659, 1.0, 0.0, 0.0, 1.0, 0.0, 0.0, 1.0, 0.0, 0.0, 1.0, 0.0, 0.0, 1.0, 0.0, 0.0, 1.0, 0.0, 0.0, 0.0, 0.0, -1.0, 0.0, 0.0, -1.0, 0.0, 0.0, -1.0, 0.0, 0.0, -1.0, 0.0, 0.0, -1.0, 0.0, 0.0, -1.0, 0.0, -1.0, 0.0, 0.0, -1.0, 0.0, 0.0, -1.0, 0.0, 0.0, -1.0, 0.0, 0.0, -1.0, 0.0, 0.0, -1.0, 0.0, 0.0, 0.0, 1.0, 0.0, 0.0, 1.0, 0.0, 0.0, 1.0, 0.0, 0.0, 1.0, 0.0, 0.0, 1.0, 0.0, 0.0, 1.0, -1.0, 0.0, 0.0, -1.0, 0.0, 0.0, -1.0, 0.0, 0.0, -1.0, 0.0, 0.0, -1.0, 0.0, 0.0, -1.0, 0.0, 0.0, 0.0, 1.0, 0.0, 0.0, 1.0, 0.0, 0.0, 1.0, 0.0, 0.0, 1.0, 0.0, 0.0, 1.0, 0.0, 0.0, 1.0, 0.0, 0.0, 1.0, -5.799e-08, 0.0, 1.0, -5.799e-08, 0.0, 1.0, -5.799e-08, 0.0, 1.0, 2.97e-08, 0.0, 1.0, 2.97e-08, 0.0, 1.0, 2.97e-08, 0.0, 1.0, 0.0, 0.0, 1.0, 0.0, 0.0, 1.0, 0.0, 0.0, 1.0, 0.0, 0.0, 1.0, 0.0, 0.0, 1.0, 0.0, 0.0, 1.0, 0.0, 0.0, 1.0, 0.0, 0.0, 1.0, 0.0, 0.0, 1.0, 0.0, 0.0, 1.0, 0.0, 0.0, 1.0, 0.0, 0.0, 1.0, 0.0, 0.0, 1.0, 0.0, 0.0, 1.0, 0.0, 0.0, 1.0, -2.205e-08, 0.0, 1.0, -2.205e-08, 0.0, 1.0, -2.205e-08, 0.0, 1.0, 0.0, 0.0, 1.0, 0.0, 0.0, 1.0, 0.0, 0.0, 1.0, 0.0, 0.0, 1.0, 0.0, 0.0, 1.0, 0.0, 0.0, 1.0, 0.0, 0.0, 1.0, 0.0, 0.0, 1.0, 0.0, 0.0, 1.0, -3.017e-07, 0.0, 1.0, -3.017e-07, 0.0, 1.0, -3.017e-07, 0.0, 1.0, 5.115e-07, 0.0, 1.0, 5.115e-07, 0.0, 1.0, 5.115e-07, 0.0, 1.0, 0.0, 0.0, 1.0, 0.0, 0.0, 1.0, 0.0, 0.0, 1.0, 8.399e-08, 0.0, 1.0, 8.399e-08, 0.0, 1.0, 8.399e-08, 0.0, 1.0, -2.11e-07, 0.0, 1.0, -2.11e-07, 0.0, 1.0, -2.11e-07, 0.0, 1.0, 0.0, 0.0, 1.0, 0.0, 0.0, 1.0, 0.0, 0.0, 1.0, 1.897e-07, 0.0, 1.0, 1.897e-07, 0.0, 1.0, 1.897e-07, 0.0, 1.0, -1.402e-07, 0.0, 1.0, -1.402e-07, 0.0, 1.0, -1.402e-07, 0.0, 1.0, 1.155e-07, 0.0, 1.0, 1.155e-07, 0.0, 1.0, 1.155e-07, 0.0, 1.0, 0.0, 0.0, 1.0, 0.0, 0.0, 1.0, 0.0, 0.0, 1.0, 0.0, 0.0, 1.0, 0.0, 0.0, 1.0, 0.0, 0.0, 1.0, 0.0, 0.0, 1.0, 0.0, 0.0, 1.0, 0.0, 0.0, 1.0, 0.0, 0.0, 1.0, 0.0, 0.0, 1.0, 0.0, 0.0, 1.0, 0.0, 0.0, 1.0, 0.0, 0.0, 1.0, 0.0, 0.0, 1.0, 6.588e-07, 0.0, 1.0, 6.588e-07, 0.0, 1.0, 6.588e-07, 0.0, 1.0, -2.794e-07, 0.0, 1.0, -2.794e-07, 0.0, 1.0, -2.794e-07, 0.0, 1.0, 0.0, 0.0, 1.0, 0.0, 0.0, 1.0, 0.0, 0.0, 1.0, -2.42e-07, 0.0, 1.0, -2.42e-07, 0.0, 1.0, -2.42e-07, 0.0, 1.0, 1.21e-07, 0.0, 1.0, 1.21e-07, 0.0, 1.0, 1.21e-07, 0.0, 1.0, 1.267e-07, 0.0, 1.0, 1.267e-07, 0.0, 1.0, 1.267e-07, 0.0, 1.0, 0.0, 0.0, 1.0, 0.0, 0.0, 1.0, 0.0, 0.0, 1.0, 0.0, 0.0, 1.0, 0.0, 0.0, 1.0, 0.0, 0.0, 1.0, -1.075e-07, 0.0, 1.0, -1.075e-07, 0.0, 1.0, -1.075e-07, 0.0, 1.0, 0.0, 0.0, 1.0, 0.0, 0.0, 1.0, 0.0, 0.0, 1.0, 0.0, 0.0, 1.0, 0.0, 0.0, 1.0, 0.0, 0.0, 0.0, -1.0, 0.0, 0.0, -1.0, 0.0, 0.0, -1.0, 0.0, 0.0, -1.0, 0.0, 0.0, -1.0, 0.0, 0.0, -1.0, 1.0, 0.0, 0.0, 1.0, 0.0, 0.0, 1.0, 0.0, 0.0, 1.0, 0.0, 0.0, 1.0, 0.0, 0.0, 1.0, 0.0, 0.0, 1.0, 0.0, 0.0, 1.0, 0.0, 0.0, 1.0, 0.0, 0.0, 1.0, 0.0, 0.0, 1.0, 0.0, 0.0, 1.0, 0.0, 0.0, 1.0, 0.0, 0.0, 1.0, 0.0, 0.0, 1.0, 0.0, 0.0, 1.0, 0.0, 0.0, 1.0, 0.0, 0.0, 1.0, 0.0, 0.0, 1.0, 0.0, 0.0, 1.0, 0.0, 0.0, 1.0, 0.0, 0.0, 1.0, 0.0, 0.0, 1.0, 0.0, 0.0, 1.0, 0.0, 0.0, 0.0, 0.0, 1.0, 0.0, 0.0, 1.0, 0.0, 0.0, 1.0, 0.0, 0.0, 1.0, 0.0, 0.0, 1.0, 0.0, 0.0, 1.0, 0.0, 0.0, 1.0, 0.0, 0.0, 1.0, 0.0, 0.0, 1.0, 0.0, 0.0, 1.0, 0.0, 0.0, 1.0, 0.0, 0.0, 1.0, 0.0, 0.0, 1.0, 0.0, 0.0, 1.0, 0.0, 0.0, 1.0, -2.291e-09, -4.777e-05, 1.0, 2.291e-09, 4.777e-05, 1.0, 2.291e-09, 4.777e-05, 1.0, 0.0, 0.0, 1.0, 0.0, 0.0, 1.0, 0.0, 0.0, 1.0, 0.0, 0.0, 1.0, 0.0, 0.0, 1.0, 0.0, 0.0, 1.0, 0.0, 1.0, 0.0, 0.0, 1.0, 0.0, 0.0, 1.0, 0.0, 0.0, 1.0, 7.33e-07, 0.0, 1.0, 7.33e-07, 0.0, 1.0, 7.33e-07, 0.0, 1.0, -2.838e-07, 0.0, 1.0, -2.838e-07, 0.0, 1.0, -2.838e-07, 0.0, 1.0, -3.368e-07, 0.0, 1.0, -3.368e-07, 0.0, 1.0, -3.368e-07, 0.0, 1.0, -4.101e-07, 0.0, 1.0, -4.101e-07, 0.0, 1.0, -4.101e-07, 0.0, 1.0, -5.151e-07, 0.0, 1.0, -5.151e-07, 0.0, 1.0, -5.151e-07, 0.0, 1.0, 6.73e-07, 0.0, 1.0, 6.73e-07, 0.0, 1.0, 6.73e-07, 0.0, 1.0, 9.261e-07, 0.0, 1.0, 9.261e-07, 0.0, 1.0, 9.261e-07, 0.0, 1.0, -6.846e-07, 0.0, 1.0, -6.846e-07, 0.0, 1.0, -6.846e-07, 0.0, 1.0, -1.128e-06, 0.0, 1.0, -1.128e-06, 0.0, 1.0, -1.128e-06, 0.0, 1.0, 2.237e-06, 0.0, 1.0, 2.237e-06, 0.0, 1.0, 2.237e-06, 0.0, 1.0, 0.0, 0.0, 1.0, 0.0, 0.0, 1.0, 0.0, -1.0, 0.0, 0.0, -1.0, 0.0, 0.0, -1.0, 0.0, 0.0, -1.0, 0.0, 0.0, -1.0, 0.0, 0.0, -1.0, 0.0, 0.0])] * 3)])

# ---- objects
ob_tile_cornerround = bpy.data.objects.new('tile_cornerRound', me_tile_cornerround)

# ---- transforms, parenting, visibility, modifiers, constraints
ob_tile_cornerround.location = (0.0, 0.0, 0.0)
ob_tile_cornerround.rotation_euler = (1.571, -0.0, 0.0)

# ---- collection membership
col_collection.objects.link(ob_tile_cornerround)

# ---- scene / render settings (as saved in the file)
scene.frame_start = 1; scene.frame_end = 250; scene.frame_set(1)
scene.render.engine = 'BLENDER_EEVEE_NEXT'
scene.cycles.sampling_pattern = 'TABULATED_SOBOL'
scene.view_settings.view_transform = 'Filmic'
bpy.context.view_layer.update()

# ---- added for rendering (the .blend has no active camera and no usable light): camera, sun
cam_auto = bpy.data.cameras.new('AutoCamera')
cam_auto.lens = 50.0
cam_auto.sensor_width = 36.0
cam_auto.clip_end = 1000.0
ob_auto_camera = bpy.data.objects.new('AutoCamera', cam_auto)
scene.collection.objects.link(ob_auto_camera)
ob_auto_camera.location = (1.32149, -1.58578, 1.15719)
ob_auto_camera.rotation_euler = (1.09748, -7.21219e-08, 0.694738)
scene.camera = ob_auto_camera
light_auto_sun = bpy.data.lights.new('AutoSun', 'SUN')
light_auto_sun.energy = 3.0
light_auto_sun.angle = 0.0523599
ob_auto_sun = bpy.data.objects.new('AutoSun', light_auto_sun)
scene.collection.objects.link(ob_auto_sun)
ob_auto_sun.rotation_euler = (0.872665, 0.174533, 0.523599)
bpy.context.view_layer.update()

